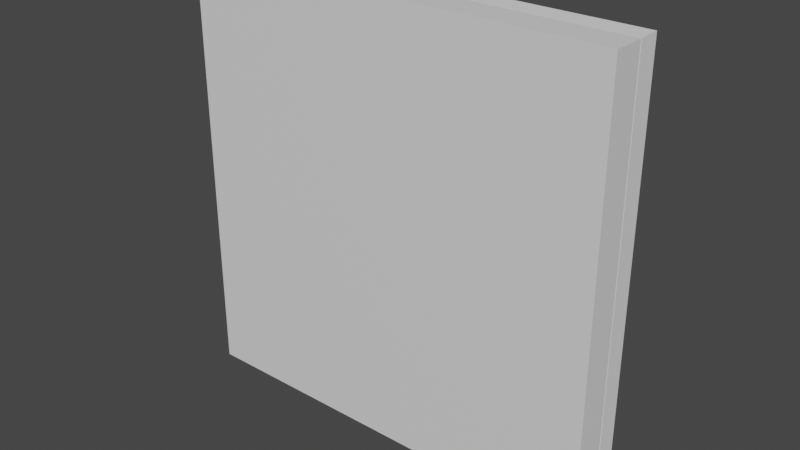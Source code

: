 # Source: PieceModels.blend  (saved by Blender 3.4.6; exported with 4.5.12 LTS)
import bpy
from mathutils import Matrix  # noqa: F401  (used for matrix-valued properties, if any)

bpy.ops.wm.read_factory_settings(use_empty=True)
scene = bpy.context.scene
scene.name = 'Scene'

# ---- collections
col_collection = bpy.data.collections.new('Collection'); scene.collection.children.link(col_collection)

# ---- materials (node trees are filled in below, after node groups)
mat_material = bpy.data.materials.new('Material')
mat_material.alpha_threshold = 0.0
mat_material.use_transparent_shadow = False
mat_material.roughness = 0.5
mat_material.line_color = (0.0, 0.0, 0.0, 1.0)

# ---- material node trees
mat_material.use_nodes = True; mat_material.node_tree.nodes.clear()
_N = mat_material.node_tree.nodes; _L = mat_material.node_tree.links
n0 = _N.new('ShaderNodeOutputMaterial'); n0.name = 'Material Output'; n0.location = (300, 300)
n1 = _N.new('ShaderNodeBsdfPrincipled'); n1.name = 'Principled BSDF'; n1.location = (10, 300)
n1.distribution = 'GGX'
n1.subsurface_method = 'RANDOM_WALK_SKIN'
n1.inputs[3].default_value = 1.45
n1.inputs[27].default_value = (0.0, 0.0, 0.0, 1.0)
n1.inputs[28].default_value = 1.0
_L.new(n1.outputs[0], n0.inputs[0])
n0.is_active_output = True

# ---- world
world_world = bpy.data.worlds.new('World'); scene.world = world_world
world_world.use_nodes = True; world_world.node_tree.nodes.clear()
_N = world_world.node_tree.nodes; _L = world_world.node_tree.links
n0 = _N.new('ShaderNodeOutputWorld'); n0.name = 'World Output'; n0.location = (300, 300)
n1 = _N.new('ShaderNodeBackground'); n1.name = 'Background'; n1.location = (10, 300)
n1.inputs[0].default_value = (0.05088, 0.05088, 0.05088, 1.0)
_L.new(n1.outputs[0], n0.inputs[0])
n0.is_active_output = True
world_world.color = (0.05088, 0.05088, 0.05088)
world_world.use_sun_shadow = False
world_world.sun_shadow_jitter_overblur = 0.0

# ---- meshes
me_base = bpy.data.meshes.new('Base')
me_base.from_pydata([(1.0, 1.0, 1.0), (1.0, 1.0, -1.0), (1.0, -1.0, 1.0), (1.0, -1.0, -1.0), (-1.0, 1.0, 1.0), (-1.0, 1.0, -1.0), (-1.0, -1.0, 1.0), (-1.0, -1.0, -1.0)], [], [(0, 4, 6, 2), (3, 2, 6, 7), (7, 6, 4, 5), (5, 1, 3, 7), (1, 0, 2, 3), (5, 4, 0, 1)])
_uv = me_base.uv_layers.new(name='UVMap')
_uv.uv.foreach_set('vector', [0.625, 0.5, 0.875, 0.5, 0.875, 0.75, 0.625, 0.75, 0.375, 0.75, 0.625, 0.75, 0.625, 1.0, 0.375, 1.0, 0.375, 0.0, 0.625, 0.0, 0.625, 0.25, 0.375, 0.25, 0.125, 0.5, 0.375, 0.5, 0.375, 0.75, 0.125, 0.75, 0.375, 0.5, 0.625, 0.5, 0.625, 0.75, 0.375, 0.75, 0.375, 0.25, 0.625, 0.25, 0.625, 0.5, 0.375, 0.5])
me_base.materials.append(mat_material)
me_base.use_mirror_vertex_groups = False
me_base.update()
me_cube_001 = bpy.data.meshes.new('Cube.001')
me_cube_001.from_pydata([(-0.9265, 8.726, -0.9265), (-0.9265, 8.726, 0.9265), (-0.9265, 10.73, -0.9265), (-0.9265, 10.73, 0.9265), (0.9265, 8.726, -0.9265), (0.9265, 8.726, 0.9265), (0.9265, 10.73, -0.9265), (0.9265, 10.73, 0.9265), (-1.0, 8.726, -1.0), (-1.0, 8.726, 1.0), (-1.0, 10.73, 1.0), (-1.0, 10.73, -1.0), (1.0, 10.73, -1.0), (1.0, 10.73, 1.0), (1.0, 8.726, 1.0), (1.0, 8.726, -1.0), (-1.0, 8.726, -1.0), (-1.0, 8.726, 1.0), (-1.0, 10.73, 1.0), (-1.0, 10.73, -1.0), (1.0, 10.73, -1.0), (1.0, 10.73, 1.0), (1.0, 8.726, 1.0), (1.0, 8.726, -1.0), (-1.0, 10.73, 1.0), (-1.0, 10.73, -1.0), (1.0, 10.73, -1.0), (1.0, 10.73, 1.0), (-1.0, 8.726, -1.0), (-1.0, 8.726, 1.0), (1.0, 8.726, 1.0), (1.0, 8.726, -1.0), (-1.0, 10.73, 1.0), (-1.0, 10.73, -1.0), (1.0, 10.73, -1.0), (1.0, 10.73, 1.0)], [], [(8, 9, 10, 11), (7, 6, 4, 5), (12, 13, 14, 15), (3, 7, 5, 1), (11, 12, 15, 8), (13, 10, 9, 14), (16, 17, 9, 8), (18, 19, 11, 10), (19, 20, 12, 11), (21, 18, 10, 13), (20, 21, 13, 12), (22, 23, 15, 14), (23, 16, 8, 15), (17, 22, 14, 9), (28, 29, 17, 16), (24, 25, 19, 18), (25, 26, 20, 19), (27, 24, 18, 21), (26, 27, 21, 20), (30, 31, 23, 22), (31, 28, 16, 23), (29, 30, 22, 17), (32, 33, 25, 24), (33, 34, 26, 25), (35, 32, 24, 27), (34, 35, 27, 26), (0, 1, 29, 28), (5, 4, 31, 30), (4, 0, 28, 31), (1, 5, 30, 29), (3, 2, 33, 32), (2, 6, 34, 33), (7, 3, 32, 35), (6, 7, 35, 34), (6, 2, 0, 4), (2, 3, 1, 0)])
_uv = me_cube_001.uv_layers.new(name='UVMap')
_uv.uv.foreach_set('vector', [0.375, 0.0, 0.625, 0.0, 0.625, 0.25, 0.375, 0.25, 0.6158, 0.4908, 0.3842, 0.4908, 0.3842, 0.7592, 0.6158, 0.7592, 0.375, 0.5, 0.625, 0.5, 0.625, 0.75, 0.375, 0.75, 0.6158, 0.2592, 0.6158, 0.4908, 0.6158, 0.7592, 0.6158, 0.9908, 0.125, 0.5, 0.375, 0.5, 0.375, 0.75, 0.125, 0.75, 0.625, 0.5, 0.875, 0.5, 0.875, 0.75, 0.625, 0.75, 0.0, 0.0, 0.0, 0.0, 0.0, 0.0, 0.0, 0.0, 0.0, 0.0, 0.0, 0.0, 0.0, 0.0, 0.0, 0.0, 0.375, 0.25, 0.375, 0.5, 0.375, 0.5, 0.375, 0.25, 0.625, 0.5, 0.625, 0.25, 0.625, 0.25, 0.625, 0.5, 0.0, 0.0, 0.0, 0.0, 0.0, 0.0, 0.0, 0.0, 0.0, 0.0, 0.0, 0.0, 0.0, 0.0, 0.0, 0.0, 0.375, 0.75, 0.375, 1.0, 0.375, 1.0, 0.375, 0.75, 0.625, 1.0, 0.625, 0.75, 0.625, 0.75, 0.625, 1.0, 0.0, 0.0, 0.0, 0.0, 0.0, 0.0, 0.0, 0.0, 0.0, 0.0, 0.0, 0.0, 0.0, 0.0, 0.0, 0.0, 0.375, 0.25, 0.375, 0.5, 0.375, 0.5, 0.375, 0.25, 0.625, 0.5, 0.625, 0.25, 0.625, 0.25, 0.625, 0.5, 0.0, 0.0, 0.0, 0.0, 0.0, 0.0, 0.0, 0.0, 0.0, 0.0, 0.0, 0.0, 0.0, 0.0, 0.0, 0.0, 0.375, 0.75, 0.375, 1.0, 0.375, 1.0, 0.375, 0.75, 0.625, 1.0, 0.625, 0.75, 0.625, 0.75, 0.625, 1.0, 0.0, 0.0, 0.0, 0.0, 0.0, 0.0, 0.0, 0.0, 0.375, 0.25, 0.375, 0.5, 0.375, 0.5, 0.375, 0.25, 0.625, 0.5, 0.625, 0.25, 0.625, 0.25, 0.625, 0.5, 0.0, 0.0, 0.0, 0.0, 0.0, 0.0, 0.0, 0.0, 0.3842, 0.9908, 0.6158, 0.9908, 0.625, 1.0, 0.375, 1.0, 0.6158, 0.7592, 0.3842, 0.7592, 0.375, 0.75, 0.625, 0.75, 0.3842, 0.7592, 0.3842, 0.9908, 0.375, 1.0, 0.375, 0.75, 0.6158, 0.9908, 0.6158, 0.7592, 0.625, 0.75, 0.625, 1.0, 0.6158, 0.2592, 0.3842, 0.2592, 0.375, 0.25, 0.625, 0.25, 0.3842, 0.2592, 0.3842, 0.4908, 0.375, 0.5, 0.375, 0.25, 0.6158, 0.4908, 0.6158, 0.2592, 0.625, 0.25, 0.625, 0.5, 0.3842, 0.4908, 0.6158, 0.4908, 0.625, 0.5, 0.375, 0.5, 0.3842, 0.4908, 0.3842, 0.2592, 0.3842, 0.9908, 0.3842, 0.7592, 0.3842, 0.2592, 0.6158, 0.2592, 0.6158, 0.9908, 0.3842, 0.9908])
me_cube_001.update()
me_cube = bpy.data.meshes.new('Cube')
me_cube.from_pydata([(-1.0, -1.0, -1.0), (-1.0, -1.0, 1.0), (-1.0, 1.0, -1.0), (-1.0, 1.0, 1.0), (1.0, -1.0, -1.0), (1.0, -1.0, 1.0), (1.0, 1.0, -1.0), (1.0, 1.0, 1.0)], [], [(0, 1, 3, 2), (2, 3, 7, 6), (6, 7, 5, 4), (4, 5, 1, 0), (2, 6, 4, 0), (7, 3, 1, 5)])
_uv = me_cube.uv_layers.new(name='UVMap')
_uv.uv.foreach_set('vector', [0.375, 0.0, 0.625, 0.0, 0.625, 0.25, 0.375, 0.25, 0.375, 0.25, 0.625, 0.25, 0.625, 0.5, 0.375, 0.5, 0.375, 0.5, 0.625, 0.5, 0.625, 0.75, 0.375, 0.75, 0.375, 0.75, 0.625, 0.75, 0.625, 1.0, 0.375, 1.0, 0.125, 0.5, 0.375, 0.5, 0.375, 0.75, 0.125, 0.75, 0.625, 0.5, 0.875, 0.5, 0.875, 0.75, 0.625, 0.75])
me_cube.update()

# ---- objects
ob_blankpiece = bpy.data.objects.new('BlankPiece', me_base)
ob_border = bpy.data.objects.new('Border', me_cube_001)
ob_cube = bpy.data.objects.new('Cube', me_cube)

# ---- transforms, parenting, visibility, modifiers, constraints
ob_blankpiece.location = (0.0, 0.0, 0.0)
ob_blankpiece.scale = (0.5, 0.0375, 0.5)
ob_blankpiece.lock_rotations_4d = False
ob_blankpiece.empty_display_type = 'ARROWS'
ob_blankpiece.lineart.crease_threshold = 0.0
ob_border.location = (0.0, -0.1773, 0.0)
ob_border.scale = (0.5, 0.025, 0.5)
ob_cube.location = (-0.2174, 0.06677, 0.0)
ob_cube.scale = (0.2454, 0.025, 0.086)

# ---- collection membership
col_collection.objects.link(ob_blankpiece)
col_collection.objects.link(ob_border)
col_collection.objects.link(ob_cube)

# ---- scene / render settings (as saved in the file)
scene.frame_start = 1; scene.frame_end = 250; scene.frame_set(1)
scene.render.engine = 'BLENDER_EEVEE_NEXT'
scene.cycles.sampling_pattern = 'TABULATED_SOBOL'
scene.cycles.use_light_tree = False
scene.view_settings.view_transform = 'Filmic'
bpy.context.view_layer.update()

# ---- added for rendering (the .blend has no active camera and no usable light): camera, sun
cam_auto = bpy.data.cameras.new('AutoCamera')
cam_auto.lens = 50.0
cam_auto.sensor_width = 36.0
cam_auto.clip_end = 1000.0
ob_auto_camera = bpy.data.objects.new('AutoCamera', cam_auto)
scene.collection.objects.link(ob_auto_camera)
ob_auto_camera.location = (1.31392, -1.54957, 1.05114)
ob_auto_camera.rotation_euler = (1.09748, -7.21219e-08, 0.694738)
scene.camera = ob_auto_camera
light_auto_sun = bpy.data.lights.new('AutoSun', 'SUN')
light_auto_sun.energy = 3.0
light_auto_sun.angle = 0.0523599
ob_auto_sun = bpy.data.objects.new('AutoSun', light_auto_sun)
scene.collection.objects.link(ob_auto_sun)
ob_auto_sun.rotation_euler = (0.872665, 0.174533, 0.523599)
bpy.context.view_layer.update()

